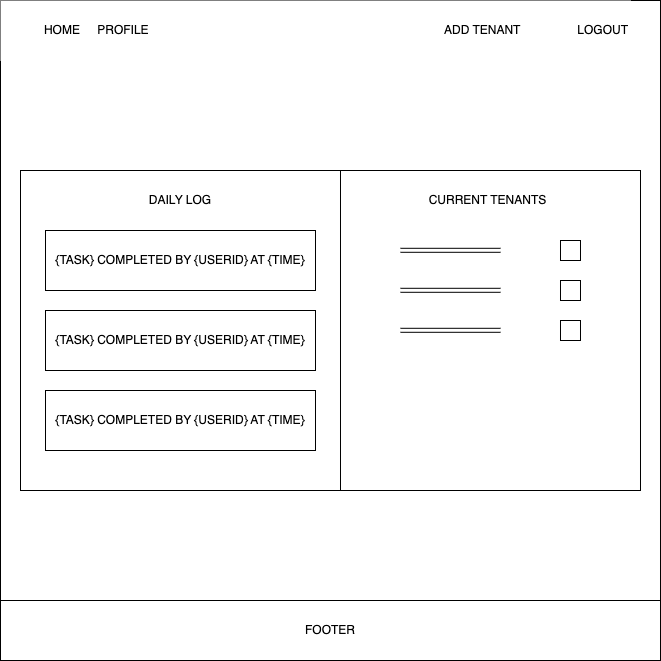

The diagram above was exported from draw.io. Its source (the exported page's mxGraphModel, read from the mxfile embedded in the PNG):
<mxGraphModel dx="811" dy="638" grid="1" gridSize="10" guides="1" tooltips="1" connect="1" arrows="1" fold="1" page="1" pageScale="1" pageWidth="850" pageHeight="1100" math="0" shadow="0">
  <root>
    <mxCell id="0" />
    <mxCell id="1" parent="0" />
    <mxCell id="3" value="" style="whiteSpace=wrap;html=1;aspect=fixed;" parent="1" vertex="1">
      <mxGeometry x="90" y="120" width="660" height="660" as="geometry" />
    </mxCell>
    <mxCell id="4" value="&lt;div style=&quot;&quot;&gt;&lt;span style=&quot;background-color: initial;&quot;&gt;HOME&lt;span style=&quot;white-space: pre;&quot;&gt;&#09;&lt;/span&gt;PROFILE&lt;span style=&quot;white-space: pre;&quot;&gt;&#09;&lt;/span&gt;&lt;span style=&quot;white-space: pre;&quot;&gt;&#09;&lt;/span&gt;&lt;span style=&quot;white-space: pre;&quot;&gt;&#09;&lt;/span&gt;&lt;span style=&quot;white-space: pre;&quot;&gt;&#09;&lt;/span&gt;&lt;span style=&quot;white-space: pre;&quot;&gt;&#09;&lt;/span&gt;&lt;span style=&quot;white-space: pre;&quot;&gt;&#09;&lt;/span&gt;&lt;span style=&quot;white-space: pre;&quot;&gt;&#09;&lt;/span&gt;&lt;span style=&quot;white-space: pre;&quot;&gt;&#09;&lt;/span&gt;&lt;span style=&quot;white-space: pre;&quot;&gt;&#09;&lt;/span&gt;&lt;span style=&quot;white-space: pre;&quot;&gt;&#09;&lt;/span&gt;&lt;span style=&quot;white-space: pre;&quot;&gt;&#09;&lt;/span&gt;&lt;span style=&quot;white-space: pre;&quot;&gt;&#09;&lt;/span&gt;ADD TENANT&lt;span style=&quot;white-space: pre;&quot;&gt;&#09;&lt;/span&gt;&lt;span style=&quot;white-space: pre;&quot;&gt;&#09;&lt;/span&gt;&lt;/span&gt;&lt;span style=&quot;background-color: initial;&quot;&gt;&lt;span style=&quot;white-space: pre;&quot;&gt;&#09;&lt;/span&gt;LOGOUT&lt;/span&gt;&lt;/div&gt;" style="rounded=0;whiteSpace=wrap;html=1;align=right;strokeColor=none;" parent="1" vertex="1">
      <mxGeometry x="90" y="120" width="630" height="60" as="geometry" />
    </mxCell>
    <mxCell id="5" value="FOOTER" style="rounded=0;whiteSpace=wrap;html=1;" parent="1" vertex="1">
      <mxGeometry x="90" y="720" width="660" height="60" as="geometry" />
    </mxCell>
    <mxCell id="10" value="" style="whiteSpace=wrap;html=1;aspect=fixed;" parent="1" vertex="1">
      <mxGeometry x="410" y="290" width="320" height="320" as="geometry" />
    </mxCell>
    <mxCell id="12" value="" style="whiteSpace=wrap;html=1;aspect=fixed;" parent="1" vertex="1">
      <mxGeometry x="110" y="290" width="320" height="320" as="geometry" />
    </mxCell>
    <mxCell id="14" style="edgeStyle=none;html=1;" parent="1" source="13" target="10" edge="1">
      <mxGeometry relative="1" as="geometry" />
    </mxCell>
    <mxCell id="13" value="CURRENT TENANTS" style="rounded=1;whiteSpace=wrap;html=1;fillColor=none;strokeColor=none;" parent="1" vertex="1">
      <mxGeometry x="425" y="290" width="305" height="60" as="geometry" />
    </mxCell>
    <mxCell id="16" value="DAILY LOG" style="rounded=0;whiteSpace=wrap;html=1;fillColor=none;strokeColor=none;" parent="1" vertex="1">
      <mxGeometry x="210" y="290" width="120" height="60" as="geometry" />
    </mxCell>
    <mxCell id="30" value="" style="shape=link;html=1;" parent="1" edge="1">
      <mxGeometry width="100" relative="1" as="geometry">
        <mxPoint x="490" y="369.8" as="sourcePoint" />
        <mxPoint x="590" y="369.8" as="targetPoint" />
      </mxGeometry>
    </mxCell>
    <mxCell id="31" value="" style="shape=link;html=1;" parent="1" edge="1">
      <mxGeometry width="100" relative="1" as="geometry">
        <mxPoint x="490" y="409.8" as="sourcePoint" />
        <mxPoint x="590" y="409.8" as="targetPoint" />
      </mxGeometry>
    </mxCell>
    <mxCell id="32" value="" style="shape=link;html=1;" parent="1" edge="1">
      <mxGeometry width="100" relative="1" as="geometry">
        <mxPoint x="490" y="449.8" as="sourcePoint" />
        <mxPoint x="590" y="449.8" as="targetPoint" />
      </mxGeometry>
    </mxCell>
    <mxCell id="33" value="" style="whiteSpace=wrap;html=1;aspect=fixed;fillColor=none;" parent="1" vertex="1">
      <mxGeometry x="650" y="360" width="20" height="20" as="geometry" />
    </mxCell>
    <mxCell id="34" value="" style="whiteSpace=wrap;html=1;aspect=fixed;fillColor=none;" parent="1" vertex="1">
      <mxGeometry x="650" y="400" width="20" height="20" as="geometry" />
    </mxCell>
    <mxCell id="35" value="" style="whiteSpace=wrap;html=1;aspect=fixed;fillColor=none;" parent="1" vertex="1">
      <mxGeometry x="650" y="440" width="20" height="20" as="geometry" />
    </mxCell>
    <mxCell id="37" value="{TASK} COMPLETED BY {USERID} AT {TIME}" style="rounded=0;whiteSpace=wrap;html=1;" vertex="1" parent="1">
      <mxGeometry x="135" y="350" width="270" height="60" as="geometry" />
    </mxCell>
    <mxCell id="38" value="{TASK} COMPLETED BY {USERID} AT {TIME}" style="rounded=0;whiteSpace=wrap;html=1;" vertex="1" parent="1">
      <mxGeometry x="135" y="430" width="270" height="60" as="geometry" />
    </mxCell>
    <mxCell id="39" value="{TASK} COMPLETED BY {USERID} AT {TIME}" style="rounded=0;whiteSpace=wrap;html=1;" vertex="1" parent="1">
      <mxGeometry x="135" y="510" width="270" height="60" as="geometry" />
    </mxCell>
  </root>
</mxGraphModel>